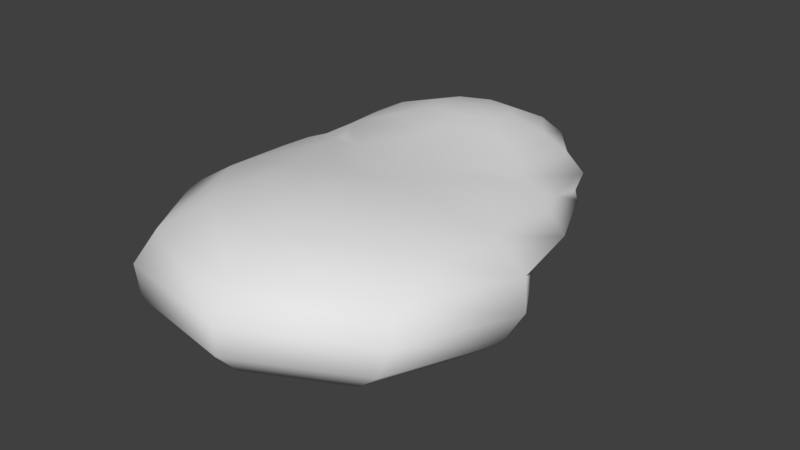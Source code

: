 # Source: cloud_03.blend  (saved by Blender 2.79.0; exported with 4.5.12 LTS)
import bpy
from mathutils import Matrix  # noqa: F401  (used for matrix-valued properties, if any)

bpy.ops.wm.read_factory_settings(use_empty=True)
scene = bpy.context.scene
scene.name = 'Scene'

# ---- collections
col_collection_1 = bpy.data.collections.new('Collection 1'); scene.collection.children.link(col_collection_1)

# ---- materials (node trees are filled in below, after node groups)
mat_clouds_002 = bpy.data.materials.new('clouds.002')
mat_clouds_002.alpha_threshold = 0.0
mat_clouds_002.use_transparent_shadow = False
mat_clouds_002.roughness = 0.5
mat_clouds_002.specular_intensity = 0.0

# ---- material node trees

# ---- world
world_world = bpy.data.worlds.new('World'); scene.world = world_world
world_world.color = (0.05088, 0.05088, 0.05088)
world_world.use_sun_shadow = False
world_world.sun_shadow_jitter_overblur = 0.0
world_world.cycles.sampling_method = 'MANUAL'

# ---- meshes
me_sphere_025 = bpy.data.meshes.new('Sphere.025')
me_sphere_025.from_pydata([(-0.6702, 2.761, 1.011), (-0.02412, 2.96, -0.4892), (0.282, 3.33, -0.3635), (0.4723, 3.724, -0.1624), (0.5205, 3.948, 0.1068), (0.3978, 3.935, 0.4115), (0.1305, 3.72, 0.6919), (-0.2428, 3.313, 0.9065), (-0.7112, 3.013, -0.5167), (-0.7882, 3.487, -0.415), (-0.8636, 3.95, -0.2275), (-0.907, 4.217, 0.03665), (-0.9062, 4.212, 0.3413), (-0.8618, 3.939, 0.6377), (-0.7794, 3.432, 0.8772), (-1.346, 2.745, -0.4892), (-1.754, 2.999, -0.3635), (-2.059, 3.312, -0.1624), (-2.176, 3.51, 0.1068), (-2.055, 3.536, 0.4115), (-1.733, 3.416, 0.6919), (-1.25, 3.149, 0.9065), (-2.353, 2.199, -0.2384), (-2.663, 2.274, -0.01595), (-2.739, 2.317, 0.2551), (-2.451, 2.313, 0.5838), (-1.987, 2.461, 0.8237), (-1.381, 2.629, 0.9774), (-2.031, 1.137, 0.8146), (-1.5, 1.623, 0.9666), (-1.099, 2.179, 1.05), (-0.4386, 1.337, 1.051), (-0.5555, 2.055, 1.083), (1.135, 1.652, 0.8146), (0.4775, 1.945, 0.9666), (-0.07946, 2.344, 1.05), (1.104, 2.761, -0.2384), (1.374, 2.931, -0.01595), (1.433, 2.996, 0.2551), (1.161, 2.9, 0.5838), (0.6734, 2.894, 0.8237), (0.04574, 2.861, 0.9774), (1.209, -1.73, -1.067), (-0.07836, -0.8791, 1.146), (0.09373, -1.937, -1.119), (0.757, -1.018, -1.179), (1.304, -0.1407, -1.03), (1.664, 0.5517, -0.7207), (1.868, 0.9608, -0.3149), (2.311, 1.052, 0.1639), (2.065, 0.9459, 0.5438), (0.6999, -0.009846, 1.033), (-0.08631, -0.8302, -1.225), (-0.2551, 0.2079, -1.117), (-0.3876, 1.023, -0.8509), (-0.4834, 1.612, -0.5526), (-0.8266, -1.276, -1.179), (-1.623, -0.6167, -1.03), (-2.184, -0.07391, -0.7207), (-2.507, 0.2495, -0.3149), (-2.956, 0.1956, 0.1639), (-2.689, 0.1728, 0.5438), (-1.092, -0.3012, 1.033), (-1.03, -2.094, -1.067), (-1.999, -2.128, -0.8243), (-2.665, -2.046, -0.448), (-2.946, -1.872, -0.003989), (-2.865, -1.653, 0.4432), (-2.294, -1.343, 0.8103), (-1.223, -1.079, 1.079), (-0.5779, -2.805, -0.9562), (-1.163, -3.443, -0.6188), (-1.572, -3.763, -0.1793), (-1.742, -3.722, 0.2882), (-1.656, -3.329, 0.7119), (-1.312, -2.636, 1.024), (-0.7487, -1.769, 1.18), (0.2654, -2.994, -0.9101), (0.395, -3.79, -0.5337), (0.4644, -4.217, -0.06805), (0.4636, -4.212, 0.4086), (0.393, -3.778, 0.8228), (0.2633, -2.98, 1.11), (0.09646, -1.954, 1.225), (1.006, -2.548, -0.9562), (1.763, -2.967, -0.6188), (2.252, -3.142, -0.1793), (2.4, -3.049, 0.2882), (2.194, -2.703, 0.7119), (1.648, -2.155, 1.024), (0.8394, -1.511, 1.18), (2.139, -1.455, -0.8243), (2.745, -1.167, -0.448), (2.956, -0.9128, -0.003989), (2.81, -0.7306, 0.4432), (2.17, -0.6174, 0.8103), (1.071, -0.7062, 1.079), (-2.485, 0.5781, 0.6231), (-2.113, 0.6249, 0.7736), (-2.651, 0.7652, 0.5191), (-2.798, 1.45, 0.3206), (1.841, 1.495, 0.5191), (1.763, 2.192, 0.3206), (1.743, 1.266, 0.6231), (1.375, 1.192, 0.7736), (0.9416, 0.9274, 0.8914), (1.064, 0.7352, 0.8887), (0.4729, 0.452, 0.9881), (-0.2673, 0.2827, 1.053), (-1.674, 0.29, 0.8887), (-1.618, 0.5112, 0.8914), (-1.023, 0.2088, 0.9881), (1.752, 2.315, 0.1153), (-2.826, 1.571, 0.1153), (-2.475, 1.777, -0.1897), (-2.821, 1.237, 0.02143), (1.852, 1.996, 0.02143), (1.353, 2.399, -0.1897), (0.9704, 2.546, -0.3102), (-1.575, 2.397, -0.456), (-2.158, 2.037, -0.3102), (0.3031, 2.703, -0.456), (-0.111, 2.754, -0.5152), (-0.6447, 2.604, -0.5474), (-1.198, 2.577, -0.5152)], [], [(39, 38, 4, 5), (37, 36, 2, 3), (0, 41, 7), (40, 39, 5, 6), (38, 37, 3, 4), (36, 118, 121, 1, 2), (41, 40, 6, 7), (0, 7, 14), (6, 5, 12, 13), (4, 3, 10, 11), (2, 1, 8, 9), (7, 6, 13, 14), (5, 4, 11, 12), (3, 2, 9, 10), (1, 122, 123, 8), (9, 8, 15, 16), (14, 13, 20, 21), (12, 11, 18, 19), (10, 9, 16, 17), (8, 123, 124, 15), (0, 14, 21), (13, 12, 19, 20), (11, 10, 17, 18), (21, 20, 26, 27), (19, 18, 24, 25), (17, 16, 22, 23), (15, 124, 119), (0, 21, 27), (20, 19, 25, 26), (18, 17, 23, 24), (16, 15, 119, 120, 22), (0, 27, 30), (26, 25, 28, 29), (24, 23, 113, 100), (22, 120, 114), (27, 26, 29, 30), (25, 24, 100, 99, 97, 98, 28), (23, 22, 114, 115, 113), (29, 28, 110, 111, 108, 31), (30, 29, 31, 32), (28, 98, 109, 110), (0, 30, 32), (32, 31, 34, 35), (0, 32, 35), (31, 108, 107, 105, 33, 34), (33, 104, 103, 101, 102, 38, 39), (0, 35, 41), (34, 33, 39, 40), (35, 34, 40, 41), (94, 93, 48, 49), (92, 91, 46, 47), (42, 44, 45), (43, 96, 51), (95, 94, 49, 50), (93, 92, 47, 48), (91, 42, 45, 46), (96, 95, 50, 103, 104, 106, 51), (43, 51, 107, 108), (50, 49, 116, 112, 102, 101), (48, 47, 54, 55), (46, 45, 52, 53), (51, 106, 105, 107), (49, 48, 55, 123, 122, 121, 118, 117, 116), (47, 46, 53, 54), (45, 44, 52), (53, 52, 56, 57), (54, 53, 57, 58), (52, 44, 56), (43, 108, 111, 62), (55, 54, 58, 59), (62, 109, 98, 97, 61, 68, 69), (60, 59, 66, 67), (58, 57, 64, 65), (56, 44, 63), (43, 62, 69), (61, 60, 67, 68), (59, 58, 65, 66), (57, 56, 63, 64), (63, 44, 70), (43, 69, 76), (68, 67, 74, 75), (66, 65, 72, 73), (64, 63, 70, 71), (69, 68, 75, 76), (67, 66, 73, 74), (65, 64, 71, 72), (75, 74, 81, 82), (73, 72, 79, 80), (71, 70, 77, 78), (76, 75, 82, 83), (74, 73, 80, 81), (72, 71, 78, 79), (70, 44, 77), (43, 76, 83), (83, 82, 89, 90), (81, 80, 87, 88), (79, 78, 85, 86), (77, 44, 84), (43, 83, 90), (82, 81, 88, 89), (80, 79, 86, 87), (78, 77, 84, 85), (88, 87, 93, 94), (86, 85, 91, 92), (84, 44, 42), (43, 90, 96), (89, 88, 94, 95), (87, 86, 92, 93), (85, 84, 42, 91), (90, 89, 95, 96), (99, 100, 113, 115, 60, 61), (101, 103, 50), (115, 114, 120, 119, 124, 123, 55, 59, 60), (112, 116, 117, 36, 37), (117, 118, 36), (102, 112, 37, 38), (121, 122, 1), (105, 106, 104, 33), (111, 110, 109, 62), (97, 99, 61)])
me_sphere_025.polygons.foreach_set('use_smooth', [True] * 120)
me_sphere_025.materials.append(mat_clouds_002)
me_sphere_025.use_remesh_preserve_volume = False
me_sphere_025.use_remesh_preserve_attributes = False
me_sphere_025.use_mirror_vertex_groups = False
me_sphere_025.update()

# ---- objects
ob_cloud03 = bpy.data.objects.new('cloud03', me_sphere_025)

# ---- transforms, parenting, visibility, modifiers, constraints
ob_cloud03.location = (0.0, 0.0, 0.0)
ob_cloud03.lineart.crease_threshold = 0.0

# ---- collection membership
col_collection_1.objects.link(ob_cloud03)

# ---- scene / render settings (as saved in the file)
scene.frame_start = 1; scene.frame_end = 250; scene.frame_set(1)
scene.render.engine = 'BLENDER_EEVEE_NEXT'
scene.render.resolution_percentage = 50
scene.render.dither_intensity = 0.0
scene.cycles.use_denoising = False
scene.cycles.samples = 128
scene.cycles.sampling_pattern = 'TABULATED_SOBOL'
scene.cycles.use_adaptive_sampling = False
scene.cycles.use_light_tree = False
scene.cycles.blur_glossy = 0.0
scene.cycles.sample_clamp_indirect = 0.0
scene.view_settings.view_transform = 'Standard'
bpy.context.view_layer.update()

# ---- added for rendering (the .blend has no active camera and no usable light): camera, sun
cam_auto = bpy.data.cameras.new('AutoCamera')
cam_auto.lens = 50.0
cam_auto.sensor_width = 36.0
cam_auto.clip_end = 1000.0
ob_auto_camera = bpy.data.objects.new('AutoCamera', cam_auto)
scene.collection.objects.link(ob_auto_camera)
ob_auto_camera.location = (9.79583, -11.755, 7.83667)
ob_auto_camera.rotation_euler = (1.09748, -7.21219e-08, 0.694738)
scene.camera = ob_auto_camera
light_auto_sun = bpy.data.lights.new('AutoSun', 'SUN')
light_auto_sun.energy = 3.0
light_auto_sun.angle = 0.0523599
ob_auto_sun = bpy.data.objects.new('AutoSun', light_auto_sun)
scene.collection.objects.link(ob_auto_sun)
ob_auto_sun.rotation_euler = (0.872665, 0.174533, 0.523599)
bpy.context.view_layer.update()
